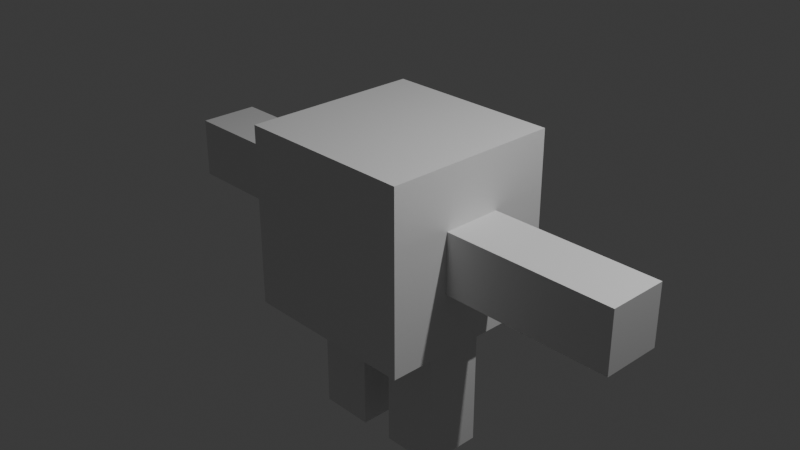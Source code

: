 # Source: mini_rig.blend  (saved by Blender 4.0.36; exported with 4.5.12 LTS)
import bpy
from mathutils import Matrix  # noqa: F401  (used for matrix-valued properties, if any)

bpy.ops.wm.read_factory_settings(use_empty=True)
scene = bpy.context.scene
scene.name = 'Scene'

# ---- collections
col_collection = bpy.data.collections.new('Collection'); scene.collection.children.link(col_collection)

# ---- materials (node trees are filled in below, after node groups)
mat_material = bpy.data.materials.new('Material')
mat_material.alpha_threshold = 0.0
mat_material.use_transparent_shadow = False
mat_material.roughness = 0.5
mat_material.line_color = (0.0, 0.0, 0.0, 1.0)

# ---- material node trees
mat_material.use_nodes = True; mat_material.node_tree.nodes.clear()
_N = mat_material.node_tree.nodes; _L = mat_material.node_tree.links
n0 = _N.new('ShaderNodeOutputMaterial'); n0.name = 'Material Output'; n0.location = (300, 300)
n1 = _N.new('ShaderNodeBsdfPrincipled'); n1.name = 'Principled BSDF'; n1.location = (10, 300)
n1.inputs[3].default_value = 1.45
_L.new(n1.outputs[0], n0.inputs[0])
n0.is_active_output = True

# ---- world
world_world = bpy.data.worlds.new('World'); scene.world = world_world
world_world.use_nodes = True; world_world.node_tree.nodes.clear()
_N = world_world.node_tree.nodes; _L = world_world.node_tree.links
n0 = _N.new('ShaderNodeOutputWorld'); n0.name = 'World Output'; n0.location = (300, 300)
n1 = _N.new('ShaderNodeBackground'); n1.name = 'Background'; n1.location = (10, 300)
n1.inputs[0].default_value = (0.05088, 0.05088, 0.05088, 1.0)
_L.new(n1.outputs[0], n0.inputs[0])
n0.is_active_output = True
world_world.color = (0.05088, 0.05088, 0.05088)
world_world.use_sun_shadow = False
world_world.sun_shadow_jitter_overblur = 0.0

# ---- cameras
cam_camera = bpy.data.cameras.new('Camera')
cam_camera.clip_end = 100.0
cam_camera.ortho_scale = 7.314

# ---- lights
light_light = bpy.data.lights.new('Light', 'POINT')
light_light.transmission_factor = 0.0
light_light.use_soft_falloff = False
light_light.energy = 1000.0
light_light.shadow_soft_size = 0.1
light_light.shadow_maximum_resolution = 0.006
light_light.use_absolute_resolution = True

# ---- meshes
me_cube = bpy.data.meshes.new('Cube')
me_cube.from_pydata([(1.0, 1.0, 1.0), (1.0, 1.0, -1.0), (1.0, -1.0, 1.0), (1.0, -1.0, -1.0), (0.0, 1.0, -1.0), (0.0, -1.0, 1.0), (0.0, -1.0, -1.0), (0.0, 1.0, 1.0), (1.0, 1.0, 0.3333), (1.0, 1.0, -0.3333), (1.0, -1.0, 0.3333), (1.0, -1.0, -0.3333), (0.0, 1.0, 0.3333), (0.0, 1.0, -0.3333), (0.0, -1.0, 0.3333), (0.0, -1.0, -0.3333), (0.1909, -1.0, -1.0), (0.8091, -1.0, -1.0), (0.1909, 1.0, 1.0), (0.8091, 1.0, 1.0), (0.8091, 1.0, -1.0), (0.1909, 1.0, -1.0), (0.8091, -1.0, 1.0), (0.1909, -1.0, 1.0), (0.8091, -1.0, -0.3333), (0.1909, -1.0, -0.3333), (0.8091, -1.0, 0.3333), (0.1909, -1.0, 0.3333), (0.1909, 1.0, -0.3333), (0.8091, 1.0, -0.3333), (0.1909, 1.0, 0.3333), (0.8091, 1.0, 0.3333), (1.0, 0.3333, 1.0), (1.0, -0.3333, 1.0), (1.0, -0.3333, -1.0), (1.0, 0.3333, -1.0), (0.0, 0.3333, -1.0), (0.0, -0.3333, -1.0), (0.0, 0.3333, 1.0), (0.0, -0.3333, 1.0), (1.0, 0.3333, -0.3333), (1.0, -0.3333, -0.3333), (1.0, 0.3333, 0.3333), (1.0, -0.3333, 0.3333), (0.8091, 0.3333, 1.0), (0.8091, -0.3333, 1.0), (0.1909, 0.3333, 1.0), (0.1909, -0.3333, 1.0), (0.1909, 0.3333, -1.0), (0.1909, -0.3333, -1.0), (0.8091, 0.3333, -1.0), (0.8091, -0.3333, -1.0), (2.903, 0.3333, -0.3333), (2.903, -0.3333, -0.3333), (2.903, 0.3333, 0.3333), (2.903, -0.3333, 0.3333), (0.1909, 0.3333, -2.464), (0.1909, -0.3333, -2.464), (0.8091, 0.3333, -2.464), (0.8091, -0.3333, -2.464), (1.793, 0.3333, 0.3333), (1.952, 0.3333, 0.3333), (2.11, 0.3333, 0.3333), (2.11, 0.3333, -0.3333), (1.952, 0.3333, -0.3333), (1.793, 0.3333, -0.3333), (1.793, -0.3333, 0.3333), (1.952, -0.3333, 0.3333), (2.11, -0.3333, 0.3333), (2.11, -0.3333, -0.3333), (1.952, -0.3333, -0.3333), (1.793, -0.3333, -0.3333), (0.1909, -0.3333, -1.621), (0.1909, -0.3333, -1.732), (0.1909, -0.3333, -1.843), (0.8091, -0.3333, -1.843), (0.8091, -0.3333, -1.732), (0.8091, -0.3333, -1.621), (0.8091, 0.3333, -1.843), (0.8091, 0.3333, -1.732), (0.8091, 0.3333, -1.621), (0.1909, 0.3333, -1.621), (0.1909, 0.3333, -1.732), (0.1909, 0.3333, -1.843), (-1.0, 1.0, 1.0), (-1.0, 1.0, -1.0), (-1.0, -1.0, 1.0), (-1.0, -1.0, -1.0), (-1.0, 1.0, 0.3333), (-1.0, 1.0, -0.3333), (-1.0, -1.0, 0.3333), (-1.0, -1.0, -0.3333), (-0.1909, -1.0, -1.0), (-0.8091, -1.0, -1.0), (-0.1909, 1.0, 1.0), (-0.8091, 1.0, 1.0), (-0.8091, 1.0, -1.0), (-0.1909, 1.0, -1.0), (-0.8091, -1.0, 1.0), (-0.1909, -1.0, 1.0), (-0.8091, -1.0, -0.3333), (-0.1909, -1.0, -0.3333), (-0.8091, -1.0, 0.3333), (-0.1909, -1.0, 0.3333), (-0.1909, 1.0, -0.3333), (-0.8091, 1.0, -0.3333), (-0.1909, 1.0, 0.3333), (-0.8091, 1.0, 0.3333), (-1.0, 0.3333, 1.0), (-1.0, -0.3333, 1.0), (-1.0, -0.3333, -1.0), (-1.0, 0.3333, -1.0), (-1.0, 0.3333, -0.3333), (-1.0, -0.3333, -0.3333), (-1.0, 0.3333, 0.3333), (-1.0, -0.3333, 0.3333), (-0.8091, 0.3333, 1.0), (-0.8091, -0.3333, 1.0), (-0.1909, 0.3333, 1.0), (-0.1909, -0.3333, 1.0), (-0.1909, 0.3333, -1.0), (-0.1909, -0.3333, -1.0), (-0.8091, 0.3333, -1.0), (-0.8091, -0.3333, -1.0), (-2.903, 0.3333, -0.3333), (-2.903, -0.3333, -0.3333), (-2.903, 0.3333, 0.3333), (-2.903, -0.3333, 0.3333), (-0.1909, 0.3333, -2.464), (-0.1909, -0.3333, -2.464), (-0.8091, 0.3333, -2.464), (-0.8091, -0.3333, -2.464), (-1.793, 0.3333, 0.3333), (-1.952, 0.3333, 0.3333), (-2.11, 0.3333, 0.3333), (-2.11, 0.3333, -0.3333), (-1.952, 0.3333, -0.3333), (-1.793, 0.3333, -0.3333), (-1.793, -0.3333, 0.3333), (-1.952, -0.3333, 0.3333), (-2.11, -0.3333, 0.3333), (-2.11, -0.3333, -0.3333), (-1.952, -0.3333, -0.3333), (-1.793, -0.3333, -0.3333), (-0.1909, -0.3333, -1.621), (-0.1909, -0.3333, -1.732), (-0.1909, -0.3333, -1.843), (-0.8091, -0.3333, -1.843), (-0.8091, -0.3333, -1.732), (-0.8091, -0.3333, -1.621), (-0.8091, 0.3333, -1.843), (-0.8091, 0.3333, -1.732), (-0.8091, 0.3333, -1.621), (-0.1909, 0.3333, -1.621), (-0.1909, 0.3333, -1.732), (-0.1909, 0.3333, -1.843)], [], [(51, 34, 3, 17), (43, 33, 2, 10), (31, 19, 0, 8), (27, 23, 5, 14), (47, 39, 5, 23), (16, 25, 15, 6), (25, 27, 14, 15), (20, 29, 9, 1), (29, 31, 8, 9), (34, 41, 11, 3), (41, 43, 10, 11), (13, 12, 30, 28), (28, 30, 31, 29), (4, 13, 28, 21), (21, 28, 29, 20), (11, 10, 26, 24), (24, 26, 27, 25), (3, 11, 24, 17), (17, 24, 25, 16), (33, 45, 22, 2), (45, 47, 23, 22), (10, 2, 22, 26), (26, 22, 23, 27), (12, 7, 18, 30), (30, 18, 19, 31), (37, 49, 16, 6), (49, 51, 17, 16), (21, 20, 50, 48), (75, 74, 57, 59), (4, 21, 48, 36), (36, 48, 49, 37), (19, 18, 46, 44), (44, 46, 47, 45), (0, 19, 44, 32), (32, 44, 45, 33), (9, 8, 42, 40), (63, 62, 54, 52), (1, 9, 40, 35), (35, 40, 41, 34), (18, 7, 38, 46), (46, 38, 39, 47), (8, 0, 32, 42), (42, 32, 33, 43), (20, 1, 35, 50), (50, 35, 34, 51), (52, 54, 55, 53), (62, 68, 55, 54), (69, 63, 52, 53), (68, 69, 53, 55), (56, 58, 59, 57), (78, 75, 59, 58), (74, 83, 56, 57), (83, 78, 58, 56), (43, 41, 71, 66), (66, 71, 70, 67), (67, 70, 69, 68), (41, 40, 65, 71), (71, 65, 64, 70), (70, 64, 63, 69), (42, 43, 66, 60), (60, 66, 67, 61), (61, 67, 68, 62), (40, 42, 60, 65), (65, 60, 61, 64), (64, 61, 62, 63), (48, 50, 80, 81), (81, 80, 79, 82), (82, 79, 78, 83), (49, 48, 81, 72), (72, 81, 82, 73), (73, 82, 83, 74), (50, 51, 77, 80), (80, 77, 76, 79), (79, 76, 75, 78), (51, 49, 72, 77), (77, 72, 73, 76), (76, 73, 74, 75), (123, 93, 87, 110), (115, 90, 86, 109), (107, 88, 84, 95), (103, 14, 5, 99), (119, 99, 5, 39), (92, 6, 15, 101), (101, 15, 14, 103), (96, 85, 89, 105), (105, 89, 88, 107), (110, 87, 91, 113), (113, 91, 90, 115), (13, 104, 106, 12), (104, 105, 107, 106), (4, 97, 104, 13), (97, 96, 105, 104), (91, 100, 102, 90), (100, 101, 103, 102), (87, 93, 100, 91), (93, 92, 101, 100), (109, 86, 98, 117), (117, 98, 99, 119), (90, 102, 98, 86), (102, 103, 99, 98), (12, 106, 94, 7), (106, 107, 95, 94), (37, 6, 92, 121), (121, 92, 93, 123), (97, 120, 122, 96), (147, 131, 129, 146), (4, 36, 120, 97), (36, 37, 121, 120), (95, 116, 118, 94), (116, 117, 119, 118), (84, 108, 116, 95), (108, 109, 117, 116), (89, 112, 114, 88), (135, 124, 126, 134), (85, 111, 112, 89), (111, 110, 113, 112), (94, 118, 38, 7), (118, 119, 39, 38), (88, 114, 108, 84), (114, 115, 109, 108), (96, 122, 111, 85), (122, 123, 110, 111), (124, 125, 127, 126), (134, 126, 127, 140), (141, 125, 124, 135), (140, 127, 125, 141), (128, 129, 131, 130), (150, 130, 131, 147), (146, 129, 128, 155), (155, 128, 130, 150), (115, 138, 143, 113), (138, 139, 142, 143), (139, 140, 141, 142), (113, 143, 137, 112), (143, 142, 136, 137), (142, 141, 135, 136), (114, 132, 138, 115), (132, 133, 139, 138), (133, 134, 140, 139), (112, 137, 132, 114), (137, 136, 133, 132), (136, 135, 134, 133), (120, 153, 152, 122), (153, 154, 151, 152), (154, 155, 150, 151), (121, 144, 153, 120), (144, 145, 154, 153), (145, 146, 155, 154), (122, 152, 149, 123), (152, 151, 148, 149), (151, 150, 147, 148), (123, 149, 144, 121), (149, 148, 145, 144), (148, 147, 146, 145)])
_uv = me_cube.uv_layers.new(name='UVMap')
_uv.uv.foreach_set('vector', [0.3511, 0.6667, 0.375, 0.6667, 0.375, 0.75, 0.3511, 0.75, 0.5417, 0.6667, 0.625, 0.6667, 0.625, 0.75, 0.5417, 0.75, 0.5417, 0.4761, 0.625, 0.4761, 0.625, 0.5, 0.5417, 0.5, 0.5417, 0.8511, 0.625, 0.8511, 0.625, 0.875, 0.5417, 0.875, 0.7261, 0.6667, 0.75, 0.6667, 0.75, 0.75, 0.7261, 0.75, 0.375, 0.8511, 0.4583, 0.8511, 0.4583, 0.875, 0.375, 0.875, 0.4583, 0.8511, 0.5417, 0.8511, 0.5417, 0.875, 0.4583, 0.875, 0.375, 0.4761, 0.4583, 0.4761, 0.4583, 0.5, 0.375, 0.5, 0.4583, 0.4761, 0.5417, 0.4761, 0.5417, 0.5, 0.4583, 0.5, 0.375, 0.6667, 0.4583, 0.6667, 0.4583, 0.75, 0.375, 0.75, 0.4583, 0.6667, 0.5417, 0.6667, 0.5417, 0.75, 0.4583, 0.75, 0.4583, 0.375, 0.5417, 0.375, 0.5417, 0.3989, 0.4583, 0.3989, 0.4583, 0.3989, 0.5417, 0.3989, 0.5417, 0.4761, 0.4583, 0.4761, 0.375, 0.375, 0.4583, 0.375, 0.4583, 0.3989, 0.375, 0.3989, 0.375, 0.3989, 0.4583, 0.3989, 0.4583, 0.4761, 0.375, 0.4761, 0.4583, 0.75, 0.5417, 0.75, 0.5417, 0.7739, 0.4583, 0.7739, 0.4583, 0.7739, 0.5417, 0.7739, 0.5417, 0.8511, 0.4583, 0.8511, 0.375, 0.75, 0.4583, 0.75, 0.4583, 0.7739, 0.375, 0.7739, 0.375, 0.7739, 0.4583, 0.7739, 0.4583, 0.8511, 0.375, 0.8511, 0.625, 0.6667, 0.6489, 0.6667, 0.6489, 0.75, 0.625, 0.75, 0.6489, 0.6667, 0.7261, 0.6667, 0.7261, 0.75, 0.6489, 0.75, 0.5417, 0.75, 0.625, 0.75, 0.625, 0.7739, 0.5417, 0.7739, 0.5417, 0.7739, 0.625, 0.7739, 0.625, 0.8511, 0.5417, 0.8511, 0.5417, 0.375, 0.625, 0.375, 0.625, 0.3989, 0.5417, 0.3989, 0.5417, 0.3989, 0.625, 0.3989, 0.625, 0.4761, 0.5417, 0.4761, 0.25, 0.6667, 0.2739, 0.6667, 0.2739, 0.75, 0.25, 0.75, 0.2739, 0.6667, 0.3511, 0.6667, 0.3511, 0.75, 0.2739, 0.75, 0.2739, 0.5, 0.3511, 0.5, 0.3511, 0.5833, 0.2739, 0.5833, 0.3511, 0.6667, 0.2739, 0.6667, 0.2739, 0.6667, 0.3511, 0.6667, 0.25, 0.5, 0.2739, 0.5, 0.2739, 0.5833, 0.25, 0.5833, 0.25, 0.5833, 0.2739, 0.5833, 0.2739, 0.6667, 0.25, 0.6667, 0.6489, 0.5, 0.7261, 0.5, 0.7261, 0.5833, 0.6489, 0.5833, 0.6489, 0.5833, 0.7261, 0.5833, 0.7261, 0.6667, 0.6489, 0.6667, 0.625, 0.5, 0.6489, 0.5, 0.6489, 0.5833, 0.625, 0.5833, 0.625, 0.5833, 0.6489, 0.5833, 0.6489, 0.6667, 0.625, 0.6667, 0.4583, 0.5, 0.5417, 0.5, 0.5417, 0.5833, 0.4583, 0.5833, 0.4583, 0.5833, 0.5417, 0.5833, 0.5417, 0.5833, 0.4583, 0.5833, 0.375, 0.5, 0.4583, 0.5, 0.4583, 0.5833, 0.375, 0.5833, 0.375, 0.5833, 0.4583, 0.5833, 0.4583, 0.6667, 0.375, 0.6667, 0.7261, 0.5, 0.75, 0.5, 0.75, 0.5833, 0.7261, 0.5833, 0.7261, 0.5833, 0.75, 0.5833, 0.75, 0.6667, 0.7261, 0.6667, 0.5417, 0.5, 0.625, 0.5, 0.625, 0.5833, 0.5417, 0.5833, 0.5417, 0.5833, 0.625, 0.5833, 0.625, 0.6667, 0.5417, 0.6667, 0.3511, 0.5, 0.375, 0.5, 0.375, 0.5833, 0.3511, 0.5833, 0.3511, 0.5833, 0.375, 0.5833, 0.375, 0.6667, 0.3511, 0.6667, 0.4583, 0.5833, 0.5417, 0.5833, 0.5417, 0.6667, 0.4583, 0.6667, 0.5417, 0.5833, 0.5417, 0.6667, 0.5417, 0.6667, 0.5417, 0.5833, 0.4583, 0.6667, 0.4583, 0.5833, 0.4583, 0.5833, 0.4583, 0.6667, 0.5417, 0.6667, 0.4583, 0.6667, 0.4583, 0.6667, 0.5417, 0.6667, 0.2739, 0.5833, 0.3511, 0.5833, 0.3511, 0.6667, 0.2739, 0.6667, 0.3511, 0.5833, 0.3511, 0.6667, 0.3511, 0.6667, 0.3511, 0.5833, 0.2739, 0.6667, 0.2739, 0.5833, 0.2739, 0.5833, 0.2739, 0.6667, 0.2739, 0.5833, 0.3511, 0.5833, 0.3511, 0.5833, 0.2739, 0.5833, 0.5417, 0.6667, 0.4583, 0.6667, 0.4583, 0.6667, 0.5417, 0.6667, 0.5417, 0.6667, 0.4583, 0.6667, 0.4583, 0.6667, 0.5417, 0.6667, 0.5417, 0.6667, 0.4583, 0.6667, 0.4583, 0.6667, 0.5417, 0.6667, 0.4583, 0.6667, 0.4583, 0.5833, 0.4583, 0.5833, 0.4583, 0.6667, 0.4583, 0.6667, 0.4583, 0.5833, 0.4583, 0.5833, 0.4583, 0.6667, 0.4583, 0.6667, 0.4583, 0.5833, 0.4583, 0.5833, 0.4583, 0.6667, 0.5417, 0.5833, 0.5417, 0.6667, 0.5417, 0.6667, 0.5417, 0.5833, 0.5417, 0.5833, 0.5417, 0.6667, 0.5417, 0.6667, 0.5417, 0.5833, 0.5417, 0.5833, 0.5417, 0.6667, 0.5417, 0.6667, 0.5417, 0.5833, 0.4583, 0.5833, 0.5417, 0.5833, 0.5417, 0.5833, 0.4583, 0.5833, 0.4583, 0.5833, 0.5417, 0.5833, 0.5417, 0.5833, 0.4583, 0.5833, 0.4583, 0.5833, 0.5417, 0.5833, 0.5417, 0.5833, 0.4583, 0.5833, 0.2739, 0.5833, 0.3511, 0.5833, 0.3511, 0.5833, 0.2739, 0.5833, 0.2739, 0.5833, 0.3511, 0.5833, 0.3511, 0.5833, 0.2739, 0.5833, 0.2739, 0.5833, 0.3511, 0.5833, 0.3511, 0.5833, 0.2739, 0.5833, 0.2739, 0.6667, 0.2739, 0.5833, 0.2739, 0.5833, 0.2739, 0.6667, 0.2739, 0.6667, 0.2739, 0.5833, 0.2739, 0.5833, 0.2739, 0.6667, 0.2739, 0.6667, 0.2739, 0.5833, 0.2739, 0.5833, 0.2739, 0.6667, 0.3511, 0.5833, 0.3511, 0.6667, 0.3511, 0.6667, 0.3511, 0.5833, 0.3511, 0.5833, 0.3511, 0.6667, 0.3511, 0.6667, 0.3511, 0.5833, 0.3511, 0.5833, 0.3511, 0.6667, 0.3511, 0.6667, 0.3511, 0.5833, 0.3511, 0.6667, 0.2739, 0.6667, 0.2739, 0.6667, 0.3511, 0.6667, 0.3511, 0.6667, 0.2739, 0.6667, 0.2739, 0.6667, 0.3511, 0.6667, 0.3511, 0.6667, 0.2739, 0.6667, 0.2739, 0.6667, 0.3511, 0.6667, 0.3511, 0.6667, 0.3511, 0.75, 0.375, 0.75, 0.375, 0.6667, 0.5417, 0.6667, 0.5417, 0.75, 0.625, 0.75, 0.625, 0.6667, 0.5417, 0.4761, 0.5417, 0.5, 0.625, 0.5, 0.625, 0.4761, 0.5417, 0.8511, 0.5417, 0.875, 0.625, 0.875, 0.625, 0.8511, 0.7261, 0.6667, 0.7261, 0.75, 0.75, 0.75, 0.75, 0.6667, 0.375, 0.8511, 0.375, 0.875, 0.4583, 0.875, 0.4583, 0.8511, 0.4583, 0.8511, 0.4583, 0.875, 0.5417, 0.875, 0.5417, 0.8511, 0.375, 0.4761, 0.375, 0.5, 0.4583, 0.5, 0.4583, 0.4761, 0.4583, 0.4761, 0.4583, 0.5, 0.5417, 0.5, 0.5417, 0.4761, 0.375, 0.6667, 0.375, 0.75, 0.4583, 0.75, 0.4583, 0.6667, 0.4583, 0.6667, 0.4583, 0.75, 0.5417, 0.75, 0.5417, 0.6667, 0.4583, 0.375, 0.4583, 0.3989, 0.5417, 0.3989, 0.5417, 0.375, 0.4583, 0.3989, 0.4583, 0.4761, 0.5417, 0.4761, 0.5417, 0.3989, 0.375, 0.375, 0.375, 0.3989, 0.4583, 0.3989, 0.4583, 0.375, 0.375, 0.3989, 0.375, 0.4761, 0.4583, 0.4761, 0.4583, 0.3989, 0.4583, 0.75, 0.4583, 0.7739, 0.5417, 0.7739, 0.5417, 0.75, 0.4583, 0.7739, 0.4583, 0.8511, 0.5417, 0.8511, 0.5417, 0.7739, 0.375, 0.75, 0.375, 0.7739, 0.4583, 0.7739, 0.4583, 0.75, 0.375, 0.7739, 0.375, 0.8511, 0.4583, 0.8511, 0.4583, 0.7739, 0.625, 0.6667, 0.625, 0.75, 0.6489, 0.75, 0.6489, 0.6667, 0.6489, 0.6667, 0.6489, 0.75, 0.7261, 0.75, 0.7261, 0.6667, 0.5417, 0.75, 0.5417, 0.7739, 0.625, 0.7739, 0.625, 0.75, 0.5417, 0.7739, 0.5417, 0.8511, 0.625, 0.8511, 0.625, 0.7739, 0.5417, 0.375, 0.5417, 0.3989, 0.625, 0.3989, 0.625, 0.375, 0.5417, 0.3989, 0.5417, 0.4761, 0.625, 0.4761, 0.625, 0.3989, 0.25, 0.6667, 0.25, 0.75, 0.2739, 0.75, 0.2739, 0.6667, 0.2739, 0.6667, 0.2739, 0.75, 0.3511, 0.75, 0.3511, 0.6667, 0.2739, 0.5, 0.2739, 0.5833, 0.3511, 0.5833, 0.3511, 0.5, 0.3511, 0.6667, 0.3511, 0.6667, 0.2739, 0.6667, 0.2739, 0.6667, 0.25, 0.5, 0.25, 0.5833, 0.2739, 0.5833, 0.2739, 0.5, 0.25, 0.5833, 0.25, 0.6667, 0.2739, 0.6667, 0.2739, 0.5833, 0.6489, 0.5, 0.6489, 0.5833, 0.7261, 0.5833, 0.7261, 0.5, 0.6489, 0.5833, 0.6489, 0.6667, 0.7261, 0.6667, 0.7261, 0.5833, 0.625, 0.5, 0.625, 0.5833, 0.6489, 0.5833, 0.6489, 0.5, 0.625, 0.5833, 0.625, 0.6667, 0.6489, 0.6667, 0.6489, 0.5833, 0.4583, 0.5, 0.4583, 0.5833, 0.5417, 0.5833, 0.5417, 0.5, 0.4583, 0.5833, 0.4583, 0.5833, 0.5417, 0.5833, 0.5417, 0.5833, 0.375, 0.5, 0.375, 0.5833, 0.4583, 0.5833, 0.4583, 0.5, 0.375, 0.5833, 0.375, 0.6667, 0.4583, 0.6667, 0.4583, 0.5833, 0.7261, 0.5, 0.7261, 0.5833, 0.75, 0.5833, 0.75, 0.5, 0.7261, 0.5833, 0.7261, 0.6667, 0.75, 0.6667, 0.75, 0.5833, 0.5417, 0.5, 0.5417, 0.5833, 0.625, 0.5833, 0.625, 0.5, 0.5417, 0.5833, 0.5417, 0.6667, 0.625, 0.6667, 0.625, 0.5833, 0.3511, 0.5, 0.3511, 0.5833, 0.375, 0.5833, 0.375, 0.5, 0.3511, 0.5833, 0.3511, 0.6667, 0.375, 0.6667, 0.375, 0.5833, 0.4583, 0.5833, 0.4583, 0.6667, 0.5417, 0.6667, 0.5417, 0.5833, 0.5417, 0.5833, 0.5417, 0.5833, 0.5417, 0.6667, 0.5417, 0.6667, 0.4583, 0.6667, 0.4583, 0.6667, 0.4583, 0.5833, 0.4583, 0.5833, 0.5417, 0.6667, 0.5417, 0.6667, 0.4583, 0.6667, 0.4583, 0.6667, 0.2739, 0.5833, 0.2739, 0.6667, 0.3511, 0.6667, 0.3511, 0.5833, 0.3511, 0.5833, 0.3511, 0.5833, 0.3511, 0.6667, 0.3511, 0.6667, 0.2739, 0.6667, 0.2739, 0.6667, 0.2739, 0.5833, 0.2739, 0.5833, 0.2739, 0.5833, 0.2739, 0.5833, 0.3511, 0.5833, 0.3511, 0.5833, 0.5417, 0.6667, 0.5417, 0.6667, 0.4583, 0.6667, 0.4583, 0.6667, 0.5417, 0.6667, 0.5417, 0.6667, 0.4583, 0.6667, 0.4583, 0.6667, 0.5417, 0.6667, 0.5417, 0.6667, 0.4583, 0.6667, 0.4583, 0.6667, 0.4583, 0.6667, 0.4583, 0.6667, 0.4583, 0.5833, 0.4583, 0.5833, 0.4583, 0.6667, 0.4583, 0.6667, 0.4583, 0.5833, 0.4583, 0.5833, 0.4583, 0.6667, 0.4583, 0.6667, 0.4583, 0.5833, 0.4583, 0.5833, 0.5417, 0.5833, 0.5417, 0.5833, 0.5417, 0.6667, 0.5417, 0.6667, 0.5417, 0.5833, 0.5417, 0.5833, 0.5417, 0.6667, 0.5417, 0.6667, 0.5417, 0.5833, 0.5417, 0.5833, 0.5417, 0.6667, 0.5417, 0.6667, 0.4583, 0.5833, 0.4583, 0.5833, 0.5417, 0.5833, 0.5417, 0.5833, 0.4583, 0.5833, 0.4583, 0.5833, 0.5417, 0.5833, 0.5417, 0.5833, 0.4583, 0.5833, 0.4583, 0.5833, 0.5417, 0.5833, 0.5417, 0.5833, 0.2739, 0.5833, 0.2739, 0.5833, 0.3511, 0.5833, 0.3511, 0.5833, 0.2739, 0.5833, 0.2739, 0.5833, 0.3511, 0.5833, 0.3511, 0.5833, 0.2739, 0.5833, 0.2739, 0.5833, 0.3511, 0.5833, 0.3511, 0.5833, 0.2739, 0.6667, 0.2739, 0.6667, 0.2739, 0.5833, 0.2739, 0.5833, 0.2739, 0.6667, 0.2739, 0.6667, 0.2739, 0.5833, 0.2739, 0.5833, 0.2739, 0.6667, 0.2739, 0.6667, 0.2739, 0.5833, 0.2739, 0.5833, 0.3511, 0.5833, 0.3511, 0.5833, 0.3511, 0.6667, 0.3511, 0.6667, 0.3511, 0.5833, 0.3511, 0.5833, 0.3511, 0.6667, 0.3511, 0.6667, 0.3511, 0.5833, 0.3511, 0.5833, 0.3511, 0.6667, 0.3511, 0.6667, 0.3511, 0.6667, 0.3511, 0.6667, 0.2739, 0.6667, 0.2739, 0.6667, 0.3511, 0.6667, 0.3511, 0.6667, 0.2739, 0.6667, 0.2739, 0.6667, 0.3511, 0.6667, 0.3511, 0.6667, 0.2739, 0.6667, 0.2739, 0.6667])
me_cube.materials.append(mat_material)
me_cube.use_mirror_vertex_groups = False
me_cube.update()
arm_arma__o = bpy.data.armatures.new('Armação')  # bones are not reproduced

# ---- objects
ob_cube = bpy.data.objects.new('Cube', me_cube)
ob_light = bpy.data.objects.new('Light', light_light)
ob_camera = bpy.data.objects.new('Camera', cam_camera)
ob_arma__o = bpy.data.objects.new('Armação', arm_arma__o)

# ---- transforms, parenting, visibility, modifiers, constraints
ob_cube.parent = ob_arma__o
ob_cube.matrix_parent_inverse = Matrix(((1.0, -0.0, 0.0, -0.0), (-0.0, 1.0, -0.0, 0.0), (0.0, -0.0, 1.0, 0.9516), (-0.0, 0.0, -0.0, 1.0)))
ob_cube.location = (0.0, 0.0, 0.0)
ob_cube.lock_rotations_4d = False
ob_cube.empty_display_type = 'ARROWS'
ob_cube.lineart.crease_threshold = 0.0
_vg = ob_cube.vertex_groups.new(name='Osso(s)')
for _i, _w in zip([1, 3, 4, 5, 6, 7, 8, 9, 10, 11, 12, 13, 14, 15, 16, 17, 18, 20, 21, 23, 24, 25, 26, 27, 28, 29, 30, 31, 34, 35, 36, 37, 48, 49, 51, 85, 87, 88, 89, 90, 91, 92, 93, 94, 96, 97, 99, 100, 101, 102, 103, 104, 105, 106, 107, 110, 111, 120, 121, 123], [0.09309, 0.09745, 0.2403, 0.01077, 0.2454, 0.01041, 0.02451, 0.08193, 0.02525, 0.08335, 0.105, 0.4413, 0.1054, 0.4428, 0.1957, 0.1117, 0.00952, 0.107, 0.1904, 0.009892, 0.1265, 0.4241, 0.04875, 0.1024, 0.4226, 0.125, 0.1019, 0.04791, 0.01851, 0.007558, 0.2337, 0.2469, 0.07161, 0.08904, 0.009196, 0.09309, 0.09745, 0.02451, 0.08193, 0.02525, 0.08335, 0.1957, 0.1117, 0.00952, 0.107, 0.1904, 0.009892, 0.1265, 0.4241, 0.04875, 0.1024, 0.4226, 0.125, 0.1019, 0.04791, 0.01851, 0.007558, 0.07161, 0.08904, 0.009196]): _vg.add([_i], _w, 'REPLACE')
_vg = ob_cube.vertex_groups.new(name='Osso(s).001')
for _i, _w in zip([0, 1, 2, 3, 4, 5, 6, 7, 8, 9, 10, 11, 12, 13, 14, 15, 16, 17, 18, 19, 20, 21, 22, 23, 24, 25, 26, 27, 28, 29, 30, 31, 32, 33, 38, 39, 42, 43, 44, 45, 46, 47, 84, 85, 86, 87, 88, 89, 90, 91, 92, 93, 94, 95, 96, 97, 98, 99, 100, 101, 102, 103, 104, 105, 106, 107, 108, 109, 114, 115, 116, 117, 118, 119], [0.2327, 0.02259, 0.3496, 0.02995, 0.02946, 0.6755, 0.0338, 0.6519, 0.1336, 0.05659, 0.1575, 0.06289, 0.5497, 0.1342, 0.561, 0.1385, 0.03353, 0.03164, 0.6309, 0.28, 0.02457, 0.02904, 0.3524, 0.6571, 0.07716, 0.1353, 0.2074, 0.5416, 0.1308, 0.07088, 0.5297, 0.186, 0.1974, 0.2157, 0.8016, 0.8069, 0.02146, 0.02464, 0.2768, 0.2923, 0.7687, 0.7746, 0.2327, 0.02259, 0.3496, 0.02995, 0.1336, 0.05659, 0.1575, 0.06289, 0.03353, 0.03164, 0.6309, 0.28, 0.02457, 0.02904, 0.3524, 0.6571, 0.07716, 0.1353, 0.2074, 0.5416, 0.1308, 0.07088, 0.5297, 0.186, 0.1974, 0.2157, 0.02146, 0.02464, 0.2768, 0.2923, 0.7687, 0.7746]): _vg.add([_i], _w, 'REPLACE')
_vg = ob_cube.vertex_groups.new(name='Osso(s).002.L')
for _i, _w in zip([0, 1, 2, 3, 4, 5, 6, 7, 8, 9, 10, 11, 12, 13, 14, 15, 16, 17, 18, 19, 20, 21, 22, 23, 24, 25, 26, 27, 28, 29, 30, 31, 32, 33, 34, 35, 38, 39, 40, 41, 42, 43, 44, 45, 46, 47, 50, 51, 60, 61, 64, 65, 66, 67, 70, 71, 84, 86, 92, 93, 94, 95, 96, 97, 98, 99, 100, 101, 102, 103, 104, 105, 106, 107, 118, 119], [0.6761, 0.3441, 0.561, 0.3511, 0.07544, 0.1352, 0.07711, 0.1469, 0.7305, 0.6604, 0.7093, 0.6558, 0.144, 0.1241, 0.1387, 0.1229, 0.1104, 0.3081, 0.2155, 0.6236, 0.3006, 0.1079, 0.5538, 0.1968, 0.594, 0.1855, 0.645, 0.2074, 0.1871, 0.5977, 0.2149, 0.6639, 0.737, 0.7204, 0.2801, 0.2642, 0.09135, 0.08878, 0.7915, 0.7837, 0.8431, 0.8477, 0.6638, 0.6495, 0.1589, 0.1547, 0.09556, 0.1257, 0.08202, 0.0303, 0.0232, 0.07575, 0.08241, 0.03099, 0.0231, 0.07525, 0.01677, 0.01377, 0.05373, 0.007437, 0.09897, 0.03178, 0.006, 0.05262, 0.02736, 0.0919, 0.009577, 0.08074, 0.01645, 0.09179, 0.08164, 0.01012, 0.09541, 0.01899, 0.05527, 0.05363]): _vg.add([_i], _w, 'REPLACE')
_vg = ob_cube.vertex_groups.new(name='Osso(s).003.L')
for _i, _w in zip([9, 11, 34, 40, 41, 42, 43, 52, 53, 54, 55, 60, 61, 62, 63, 64, 65, 66, 67, 68, 69, 70, 71], [0.001252, 0.003095, 0.0011, 0.08107, 0.08463, 0.07999, 0.07602, 0.04614, 0.1319, 0.04021, 0.1324, 0.7672, 0.593, 0.2394, 0.2338, 0.5977, 0.7732, 0.7681, 0.5961, 0.2465, 0.2406, 0.6008, 0.7744]): _vg.add([_i], _w, 'REPLACE')
_vg = ob_cube.vertex_groups.new(name='Osso(s).004.L')
for _i, _w in zip([52, 53, 54, 55, 60, 61, 62, 63, 64, 65, 66, 67, 68, 69, 70, 71], [0.9485, 0.8587, 0.9516, 0.8581, 0.1443, 0.3637, 0.7432, 0.7499, 0.3608, 0.1407, 0.143, 0.3601, 0.7354, 0.7427, 0.3575, 0.1396]): _vg.add([_i], _w, 'REPLACE')
_vg = ob_cube.vertex_groups.new(name='Osso(s).002.R')
for _i, _w in zip([0, 2, 4, 5, 6, 7, 12, 13, 14, 15, 16, 17, 18, 19, 20, 21, 22, 23, 24, 25, 26, 27, 28, 29, 30, 31, 38, 39, 46, 47, 84, 85, 86, 87, 88, 89, 90, 91, 92, 93, 94, 95, 96, 97, 98, 99, 100, 101, 102, 103, 104, 105, 106, 107, 108, 109, 110, 111, 112, 113, 114, 115, 116, 117, 118, 119, 122, 123, 132, 133, 136, 137, 138, 139, 142, 143], [0.01677, 0.01377, 0.07544, 0.1352, 0.07711, 0.1469, 0.144, 0.1241, 0.1387, 0.1229, 0.05373, 0.007437, 0.09897, 0.03178, 0.006001, 0.05262, 0.02736, 0.0919, 0.009578, 0.08074, 0.01645, 0.09179, 0.08164, 0.01012, 0.09541, 0.01899, 0.09135, 0.08878, 0.05527, 0.05363, 0.6761, 0.3441, 0.561, 0.3511, 0.7305, 0.6604, 0.7093, 0.6558, 0.1104, 0.3081, 0.2155, 0.6236, 0.3006, 0.1079, 0.5538, 0.1968, 0.594, 0.1855, 0.645, 0.2074, 0.1871, 0.5977, 0.2149, 0.6639, 0.737, 0.7204, 0.2801, 0.2642, 0.7915, 0.7837, 0.8431, 0.8477, 0.6638, 0.6495, 0.1589, 0.1547, 0.09557, 0.1257, 0.08226, 0.03156, 0.02436, 0.07597, 0.08258, 0.03182, 0.02388, 0.07541]): _vg.add([_i], _w, 'REPLACE')
_vg = ob_cube.vertex_groups.new(name='Osso(s).003.R')
for _i, _w in zip([88, 89, 91, 110, 112, 113, 114, 115, 124, 125, 126, 127, 132, 133, 134, 135, 136, 137, 138, 139, 140, 141, 142, 143], [0.0001181, 0.001479, 0.003274, 0.001278, 0.08143, 0.08491, 0.08037, 0.07629, 0.2552, 0.2552, 0.2571, 0.2571, 0.771, 0.6027, 0.2595, 0.2528, 0.6068, 0.7766, 0.7707, 0.6026, 0.2595, 0.2529, 0.6069, 0.7769]): _vg.add([_i], _w, 'REPLACE')
_vg = ob_cube.vertex_groups.new(name='Osso(s).004.R')
for _i, _w in zip([124, 125, 126, 127, 132, 133, 134, 135, 136, 137, 138, 139, 140, 141, 142, 143], [0.7267, 0.7267, 0.7245, 0.7245, 0.1403, 0.3532, 0.7216, 0.7295, 0.351, 0.137, 0.1402, 0.3532, 0.7216, 0.7295, 0.3511, 0.137]): _vg.add([_i], _w, 'REPLACE')
_vg = ob_cube.vertex_groups.new(name='Osso(s).005.L')
for _i, _w in zip([1, 3, 4, 6, 9, 10, 11, 13, 15, 16, 17, 20, 21, 24, 25, 26, 28, 29, 34, 35, 36, 37, 40, 41, 48, 49, 50, 51, 72, 73, 76, 77, 79, 80, 81, 82, 83, 85, 87, 92, 93, 96, 97, 100, 101, 104, 105, 120, 121, 123], [0.2632, 0.3164, 0.2422, 0.247, 0.07988, 0.002695, 0.09456, 0.06892, 0.07214, 0.3738, 0.3335, 0.2813, 0.3668, 0.0962, 0.08765, 0.004149, 0.0831, 0.08276, 0.4452, 0.3481, 0.3161, 0.303, 0.04306, 0.05852, 0.6816, 0.6328, 0.4321, 0.5976, 0.06842, 0.02491, 0.02691, 0.06898, 0.03596, 0.06909, 0.09474, 0.05664, 0.01072, 0.05312, 0.05688, 0.1571, 0.06919, 0.06513, 0.1525, 0.006072, 0.05705, 0.05465, 0.003064, 0.09087, 0.1042, 1.464e-06]): _vg.add([_i], _w, 'REPLACE')
_vg = ob_cube.vertex_groups.new(name='Osso(s).006.L')
for _i, _w in zip([1, 3, 4, 9, 16, 17, 20, 21, 29, 34, 35, 36, 37, 40, 48, 49, 50, 51, 56, 57, 58, 59, 72, 73, 74, 75, 76, 77, 78, 79, 80, 81, 82, 83], [0.1392, 0.06335, 0.01411, 0.02758, 0.00877, 0.06036, 0.1357, 0.04678, 0.02239, 0.1243, 0.2584, 0.02705, 0.02872, 0.009619, 0.08255, 0.08376, 0.3705, 0.1414, 0.01679, 0.003782, 0.01572, 0.01261, 0.6271, 0.3384, 0.1581, 0.1662, 0.3407, 0.6126, 0.1972, 0.353, 0.5735, 0.553, 0.3375, 0.1862]): _vg.add([_i], _w, 'REPLACE')
_vg = ob_cube.vertex_groups.new(name='Osso(s).007.L')
for _i, _w in zip([34, 35, 48, 49, 50, 51, 56, 57, 58, 59, 72, 73, 74, 75, 76, 77, 78, 79, 80, 81, 82, 83], [0.02503, 0.01443, 0.01439, 0.02112, 0.03394, 0.05092, 0.9598, 0.9687, 0.9615, 0.9638, 0.2783, 0.6099, 0.8173, 0.8082, 0.6072, 0.294, 0.77, 0.5889, 0.3331, 0.3232, 0.5884, 0.774]): _vg.add([_i], _w, 'REPLACE')
_vg = ob_cube.vertex_groups.new(name='Osso(s).005.R')
for _i, _w in zip([1, 3, 4, 6, 13, 15, 16, 17, 20, 21, 24, 25, 28, 29, 36, 37, 48, 49, 51, 85, 87, 89, 90, 91, 92, 93, 96, 97, 100, 101, 102, 104, 105, 110, 111, 112, 113, 120, 121, 122, 123, 144, 145, 148, 149, 151, 152, 153, 154, 155], [0.05312, 0.05688, 0.2422, 0.247, 0.06892, 0.07214, 0.1571, 0.06919, 0.06513, 0.1525, 0.006072, 0.05705, 0.05465, 0.003064, 0.3161, 0.303, 0.09087, 0.1042, 1.449e-06, 0.2632, 0.3164, 0.07988, 0.002696, 0.09456, 0.3738, 0.3335, 0.2813, 0.3668, 0.0962, 0.08765, 0.004149, 0.0831, 0.08276, 0.4452, 0.3481, 0.04306, 0.05852, 0.6816, 0.6328, 0.4321, 0.5976, 0.06842, 0.02491, 0.02691, 0.06898, 0.03596, 0.06909, 0.09474, 0.05664, 0.01072]): _vg.add([_i], _w, 'REPLACE')
_vg = ob_cube.vertex_groups.new(name='Osso(s).006.R')
for _i, _w in zip([4, 36, 37, 85, 87, 89, 92, 93, 96, 97, 105, 110, 111, 112, 120, 121, 122, 123, 128, 129, 130, 131, 144, 145, 146, 147, 148, 149, 150, 151, 152, 153, 154, 155], [0.01411, 0.02705, 0.02872, 0.1392, 0.06335, 0.02758, 0.00877, 0.06036, 0.1357, 0.04678, 0.02239, 0.1243, 0.2584, 0.00962, 0.08255, 0.08376, 0.3705, 0.1414, 0.01679, 0.003782, 0.01572, 0.01261, 0.6271, 0.3384, 0.1581, 0.1662, 0.3407, 0.6126, 0.1972, 0.353, 0.5735, 0.553, 0.3375, 0.1862]): _vg.add([_i], _w, 'REPLACE')
_vg = ob_cube.vertex_groups.new(name='Osso(s).007.R')
for _i, _w in zip([110, 111, 120, 121, 122, 123, 128, 129, 130, 131, 144, 145, 146, 147, 148, 149, 150, 151, 152, 153, 154, 155], [0.02503, 0.01443, 0.01439, 0.02112, 0.03394, 0.05092, 0.9598, 0.9687, 0.9615, 0.9638, 0.2783, 0.6099, 0.8173, 0.8082, 0.6072, 0.294, 0.77, 0.5889, 0.3331, 0.3232, 0.5884, 0.774]): _vg.add([_i], _w, 'REPLACE')
_m = ob_cube.modifiers.new('Armação', 'ARMATURE')
_m.object = ob_arma__o
ob_light.location = (4.076, 1.005, 5.904)
ob_light.rotation_euler = (0.6503, 0.05522, 1.866)
ob_light.lock_rotations_4d = False
ob_light.empty_display_type = 'ARROWS'
ob_light.color = (0.0, 0.0, 0.0, 0.0)
ob_light.lineart.crease_threshold = 0.0
ob_camera.location = (7.359, -6.926, 4.958)
ob_camera.rotation_euler = (1.109, 0.0, 0.8149)
ob_camera.lock_rotations_4d = False
ob_camera.empty_display_type = 'ARROWS'
ob_camera.color = (0.0, 0.0, 0.0, 0.0)
ob_camera.display_type = 'WIRE'
ob_camera.lineart.crease_threshold = 0.0
ob_arma__o.location = (0.0, 0.0, -0.9516)
ob_arma__o.show_in_front = True

# ---- collection membership
col_collection.objects.link(ob_cube)
col_collection.objects.link(ob_light)
col_collection.objects.link(ob_camera)
col_collection.objects.link(ob_arma__o)

# ---- scene / render settings (as saved in the file)
scene.camera = ob_camera
scene.frame_start = 1; scene.frame_end = 250; scene.frame_set(1)
scene.render.engine = 'BLENDER_EEVEE_NEXT'
scene.cycles.sampling_pattern = 'TABULATED_SOBOL'
bpy.context.view_layer.update()
